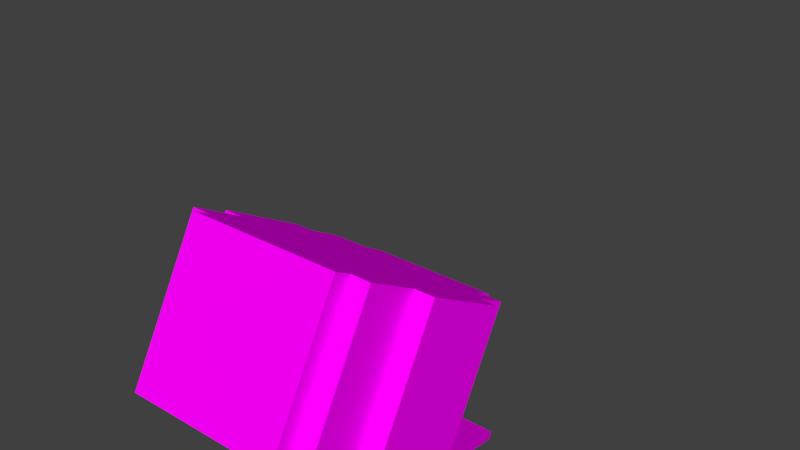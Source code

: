 # Source: head_5.blend  (saved by Blender 2.79.0; exported with 4.5.12 LTS)
import bpy
from mathutils import Matrix  # noqa: F401  (used for matrix-valued properties, if any)

bpy.ops.wm.read_factory_settings(use_empty=True)
scene = bpy.context.scene
scene.name = 'Scene'

# ---- collections
col_collection_1 = bpy.data.collections.new('Collection 1'); scene.collection.children.link(col_collection_1)

# ---- images (referenced by path relative to the original .blend; pixels are not part of the script)
import os
ASSET_DIR = os.environ.get("B2B_ASSET_DIR", "")  # directory of the original .blend (textures are referenced by path, not embedded)
HERE = os.path.dirname(os.path.abspath(__file__))  # packed textures are extracted next to this script under _unpacked/

def load_image(name, relpath, width, height, colorspace="sRGB"):
    """Load a texture the original file referenced (path relative to the .blend, or extracted next to this script)."""
    p = next((c for c in (os.path.join(HERE, relpath), os.path.join(ASSET_DIR, relpath)) if relpath and os.path.exists(c)), "")
    if p:
        img = bpy.data.images.load(p, check_existing=True)
        img.name = name
    else:  # same state as the original file: an image datablock whose file is absent (Cycles renders it pink)
        img = bpy.data.images.new(name, width, height)
        img.source = "FILE"
        img.filepath = "//" + (relpath or name)
    img.colorspace_settings.name = colorspace
    return img
img_avatar_head_5_png = load_image('avatar_head_5.png', 'avatar_head_5.png', 1024, 1024, 'sRGB')

# ---- materials (node trees are filled in below, after node groups)
mat_base_mat = bpy.data.materials.new('base_mat')
mat_base_mat.alpha_threshold = 0.0
mat_base_mat.diffuse_color = (1.0, 1.0, 1.0, 1.0)
mat_base_mat.roughness = 0.5
mat_base_mat.specular_intensity = 0.0

# ---- material node trees
mat_base_mat.use_nodes = True; mat_base_mat.node_tree.nodes.clear()
_N = mat_base_mat.node_tree.nodes; _L = mat_base_mat.node_tree.links
n0 = _N.new('ShaderNodeOutputMaterial'); n0.name = 'Material Output'; n0.location = (300, 300)
n1 = _N.new('ShaderNodeBsdfPrincipled'); n1.name = 'Principled BSDF'; n1.location = (10, 300)
n1.width = 150
n1.subsurface_method = 'BURLEY'
n1.inputs[2].default_value = 1.0
n1.inputs[3].default_value = 1.45
n1.inputs[9].default_value = (1.0, 1.0, 1.0)
n1.inputs[13].default_value = 0.0
n2 = _N.new('ShaderNodeTexImage'); n2.name = 'Image Texture'; n2.location = (-180, 300)
n2.width = 140
n2.image = img_avatar_head_5_png
_L.new(n1.outputs[0], n0.inputs[0])
_L.new(n2.outputs[0], n1.inputs[0])
n0.is_active_output = True

# ---- world
world_world = bpy.data.worlds.new('World'); scene.world = world_world
world_world.color = (0.05088, 0.05088, 0.05088)
world_world.use_sun_shadow = False
world_world.sun_shadow_jitter_overblur = 0.0
world_world.cycles.sampling_method = 'MANUAL'

# ---- meshes
me_plane = bpy.data.meshes.new('Plane')
me_plane.from_pydata([(-0.4, -1.0, 0.0), (0.4, -1.0, 0.0), (-0.4, 1.0, 0.0), (0.4, 1.0, 0.0), (0.4, -1.0, 0.1), (0.4, 1.0, 0.1), (0.5, -1.0, 0.1), (0.5, 1.0, 0.1), (0.5, -1.0, 0.4), (0.5, 1.0, 0.4), (0.6, -1.0, 0.4), (0.6, 1.0, 0.4), (0.6, -1.0, 0.9), (0.6, 1.0, 0.9), (0.5, -1.0, 0.9), (0.5, 1.0, 0.9), (0.5, -1.0, 1.1), (0.5, 1.0, 1.1), (0.3707, -1.0, 1.1), (0.3707, 1.0, 1.1), (0.3707, -1.0, 1.2), (0.3707, 1.0, 1.2), (-0.3, -1.0, 1.2), (-0.3, 1.0, 1.2), (-0.3, -1.0, 1.1), (-0.3, 1.0, 1.1), (-0.5, -1.0, 1.1), (-0.5, 1.0, 1.1), (-0.5, -1.0, 0.9), (-0.5, 1.0, 0.9), (-0.6, -1.0, 0.9), (-0.6, 1.0, 0.9), (-0.6, -1.0, 0.4), (-0.6, 1.0, 0.4), (-0.5, -1.0, 0.4), (-0.5, 1.0, 0.4), (-0.5, -1.0, 0.1), (-0.5, 1.0, 0.1), (-0.4, -1.0, 0.1), (-0.4, 1.0, 0.1), (-0.4, 0.3796, 0.0), (0.4, 0.3796, 0.0), (0.4, 0.3796, 0.1), (0.5, 0.3796, 0.1), (0.5, 0.3796, 0.4), (0.6, 0.3796, 0.4), (0.6, 0.3796, 0.9), (0.5, 0.3796, 0.9), (0.5, 0.3796, 1.1), (0.3707, 0.3796, 1.1), (0.3707, 0.3796, 1.2), (-0.3, 0.3796, 1.2), (-0.3, 0.3796, 1.1), (-0.5, 0.3796, 1.1), (-0.5, 0.3796, 0.9), (-0.6, 0.3796, 0.9), (-0.6, 0.3796, 0.4), (-0.5, 0.3796, 0.4), (-0.5, 0.3796, 0.1), (-0.4, 0.3796, 0.1), (0.446, 0.6386, 1.523), (0.446, 0.7409, 1.523), (0.4247, 0.6386, 1.523), (0.4247, 0.7409, 1.523), (-0.3811, 0.6313, 1.523), (-0.3811, 0.7483, 1.523), (-0.4189, 0.6313, 1.523), (-0.4189, 0.7483, 1.523)], [], [(40, 2, 3, 41), (41, 42, 4, 1), (42, 43, 6, 4), (43, 44, 8, 6), (44, 45, 10, 8), (45, 46, 12, 10), (46, 47, 14, 12), (47, 48, 16, 14), (48, 49, 18, 16), (49, 50, 20, 18), (50, 51, 22, 20), (51, 52, 24, 22), (52, 53, 26, 24), (53, 54, 28, 26), (54, 55, 30, 28), (55, 56, 32, 30), (56, 57, 34, 32), (57, 58, 36, 34), (58, 59, 38, 36), (40, 0, 38, 59), (18, 20, 22, 24), (14, 16, 26, 28), (10, 12, 30, 32), (6, 8, 34, 36), (0, 1, 4, 38), (21, 19, 25, 23), (17, 15, 29, 27), (13, 11, 33, 31), (9, 7, 37, 35), (2, 39, 5, 3), (2, 40, 59, 39), (37, 39, 59, 58), (35, 37, 58, 57), (33, 35, 57, 56), (31, 33, 56, 55), (29, 31, 55, 54), (27, 29, 54, 53), (25, 65, 64, 52), (23, 25, 52, 51), (21, 23, 51, 50), (19, 21, 50, 49), (49, 62, 63, 19), (15, 17, 48, 47), (13, 15, 47, 46), (11, 13, 46, 45), (9, 11, 45, 44), (7, 9, 44, 43), (5, 7, 43, 42), (3, 5, 42, 41), (0, 40, 41, 1), (65, 67, 66, 64), (61, 63, 62, 60), (48, 60, 62, 49), (52, 64, 66, 53), (53, 66, 67, 27), (19, 63, 61, 17), (17, 61, 60, 48), (27, 67, 65, 25)])
_uv = me_plane.uv_layers.new(name='UVMap')
_uv.uv.foreach_set('vector', [5.215e-08, 0.25, 1.043e-07, 0.5, 0.2, 0.5, 0.2, 0.25, 0.975, 0.25, 0.95, 0.25, 0.95, 0.5, 0.975, 0.5, 0.475, 0.75, 0.5, 0.75, 0.5, 0.5, 0.475, 0.5, 0.725, 0.25, 0.65, 0.25, 0.65, 0.5, 0.725, 0.5, 0.55, 0.75, 0.575, 0.75, 0.575, 0.5, 0.55, 0.5, 0.325, 0.25, 0.2, 0.25, 0.2, 0.5, 0.325, 0.5, 0.525, 0.75, 0.5, 0.75, 0.5, 1.0, 0.525, 1.0, 0.85, 0.25, 0.8, 0.25, 0.8, 0.5, 0.85, 0.5, 0.65, 0.25, 0.55, 0.25, 0.55, 0.5, 0.65, 0.5, 0.15, 0.75, 0.125, 0.75, 0.125, 1.0, 0.15, 1.0, 0.55, 0.25, 0.45, 0.25, 0.45, 0.5, 0.55, 0.5, 0.6, 0.75, 0.575, 0.75, 0.575, 1.0, 0.6, 1.0, 0.9, 0.25, 0.85, 0.25, 0.85, 0.5, 0.9, 0.5, 0.9, 0.25, 0.95, 0.25, 0.95, 0.0, 0.9, 2.98e-08, 0.55, 0.75, 0.525, 0.75, 0.525, 1.0, 0.55, 1.0, 0.325, 0.25, 0.45, 0.25, 0.45, 0.0, 0.325, 0.0, 0.65, 0.75, 0.625, 0.75, 0.625, 1.0, 0.65, 1.0, 0.725, 0.25, 0.8, 0.25, 0.8, 2.98e-08, 0.725, 0.0, 1.0, 0.25, 0.975, 0.25, 0.975, 0.5, 1.0, 0.5, 0.725, 0.75, 0.725, 0.5, 0.7, 0.5, 0.7, 0.75, 0.8, 0.8, 0.825, 0.8, 0.825, 0.7, 0.8, 0.7, 0.7, 0.5, 0.65, 0.5, 0.65, 0.75, 0.7, 0.75, 0.325, 0.8, 0.45, 0.8, 0.45, 0.5, 0.325, 0.5, 0.25, 0.75, 0.325, 0.75, 0.325, 0.5, 0.25, 0.5, 0.8, 0.5, 0.8, 0.7, 0.825, 0.7, 0.825, 0.5, 0.8, 0.7, 0.775, 0.7, 0.775, 0.8, 0.8, 0.8, 0.775, 0.5, 0.725, 0.5, 0.725, 0.75, 0.775, 0.75, 0.125, 0.5, 0.0, 0.5, 1.49e-07, 0.8, 0.125, 0.8, 0.175, 0.75, 0.25, 0.75, 0.25, 0.5, 0.175, 0.5, 0.775, 0.7, 0.8, 0.7, 0.8, 0.5, 0.775, 0.5, 0.725, 1.0, 0.725, 0.75, 0.7, 0.75, 0.7, 1.0, 1.0, 0.0, 0.975, 0.0, 0.975, 0.25, 1.0, 0.25, 0.725, 0.5, 0.8, 0.5, 0.8, 0.25, 0.725, 0.25, 0.65, 0.5, 0.625, 0.5, 0.625, 0.75, 0.65, 0.75, 0.325, 0.5, 0.45, 0.5, 0.45, 0.25, 0.325, 0.25, 0.55, 0.5, 0.525, 0.5, 0.525, 0.75, 0.55, 0.75, 0.9, 0.5, 0.95, 0.5, 0.95, 0.25, 0.9, 0.25, 0.575, 0.5, 0.575, 0.5, 0.575, 0.75, 0.575, 0.75, 0.6, 0.5, 0.575, 0.5, 0.575, 0.75, 0.6, 0.75, 0.55, 0.0, 0.45, 4.47e-08, 0.45, 0.25, 0.55, 0.25, 0.15, 0.5, 0.125, 0.5, 0.125, 0.75, 0.15, 0.75, 0.15, 0.75, 0.15, 0.75, 0.15, 0.5, 0.15, 0.5, 0.85, 0.0, 0.8, 1.49e-08, 0.8, 0.25, 0.85, 0.25, 0.525, 0.5, 0.5, 0.5, 0.5, 0.75, 0.525, 0.75, 0.325, 0.0, 0.2, 4.47e-08, 0.2, 0.25, 0.325, 0.25, 0.55, 1.0, 0.575, 1.0, 0.575, 0.75, 0.55, 0.75, 0.725, 0.0, 0.65, 4.47e-08, 0.65, 0.25, 0.725, 0.25, 0.475, 1.0, 0.5, 1.0, 0.5, 0.75, 0.475, 0.75, 0.975, 0.0, 0.95, 0.0, 0.95, 0.25, 0.975, 0.25, 0.0, 4.47e-08, 5.215e-08, 0.25, 0.2, 0.25, 0.2, 0.0, 0.9, 0.0, 0.85, 0.0, 0.85, 0.25, 0.9, 0.25, 0.65, 0.0, 0.55, 0.0, 0.55, 0.25, 0.65, 0.25, 0.65, 0.25, 0.65, 0.25, 0.55, 0.25, 0.55, 0.25, 0.9, 0.25, 0.9, 0.25, 0.85, 0.25, 0.85, 0.25, 0.9, 0.25, 0.9, 0.25, 0.9, 0.5, 0.9, 0.5, 0.0, 0.0, 0.0, 0.0, 0.0, 0.0, 0.0, 0.0, 0.8, 1.49e-08, 0.8, 1.49e-08, 0.8, 0.25, 0.8, 0.25, 0.0, 0.0, 0.0, 0.0, 0.0, 0.0, 0.0, 0.0])
me_plane.materials.append(mat_base_mat)
me_plane.use_remesh_preserve_volume = False
me_plane.use_remesh_preserve_attributes = False
me_plane.use_mirror_vertex_groups = False
me_plane.update()
arm_armature = bpy.data.armatures.new('Armature')  # bones are not reproduced

# ---- objects
ob_armature = bpy.data.objects.new('Armature', arm_armature)
ob_head = bpy.data.objects.new('head', me_plane)

# ---- transforms, parenting, visibility, modifiers, constraints
ob_armature.location = (0.002333, 0.03461, 0.08581)
ob_armature.rotation_euler = (-0.5085, -0.0, 0.0)
ob_armature.scale = (0.05614, 0.05614, 0.05614)
ob_armature.show_in_front = True
ob_armature.lineart.crease_threshold = 0.0
ob_head.parent = ob_armature
ob_head.matrix_parent_inverse = Matrix(((17.81, 0.0, 0.0, -0.04156), (0.0, 0.0, 17.81, -2.815), (0.0, -17.81, 0.0, 0.1019), (0.0, 0.0, 0.0, 1.0)))
ob_head.location = (0.0004422, 0.0, 0.0958)
ob_head.scale = (0.06423, 0.02569, 0.06423)
ob_head.lineart.crease_threshold = 0.0

# ---- collection membership
col_collection_1.objects.link(ob_armature)
col_collection_1.objects.link(ob_head)

# ---- scene / render settings (as saved in the file)
scene.frame_start = 1; scene.frame_end = 250; scene.frame_set(16)
scene.render.engine = 'CYCLES'
scene.render.resolution_percentage = 50
scene.render.dither_intensity = 0.0
scene.cycles.use_denoising = False
scene.cycles.samples = 128
scene.cycles.sampling_pattern = 'TABULATED_SOBOL'
scene.cycles.use_adaptive_sampling = False
scene.cycles.use_light_tree = False
scene.cycles.blur_glossy = 0.0
scene.cycles.sample_clamp_indirect = 0.0
scene.view_settings.view_transform = 'Standard'
bpy.context.view_layer.update()

# ---- added for rendering (the .blend has no active camera and no usable light): camera, sun
cam_auto = bpy.data.cameras.new('AutoCamera')
cam_auto.lens = 50.0
cam_auto.sensor_width = 36.0
cam_auto.clip_end = 1000.0
ob_auto_camera = bpy.data.objects.new('AutoCamera', cam_auto)
scene.collection.objects.link(ob_auto_camera)
ob_auto_camera.location = (0.185487, -0.171598, 0.274026)
ob_auto_camera.rotation_euler = (1.09748, -7.21219e-08, 0.694738)
scene.camera = ob_auto_camera
light_auto_sun = bpy.data.lights.new('AutoSun', 'SUN')
light_auto_sun.energy = 3.0
light_auto_sun.angle = 0.0523599
ob_auto_sun = bpy.data.objects.new('AutoSun', light_auto_sun)
scene.collection.objects.link(ob_auto_sun)
ob_auto_sun.rotation_euler = (0.872665, 0.174533, 0.523599)
bpy.context.view_layer.update()
